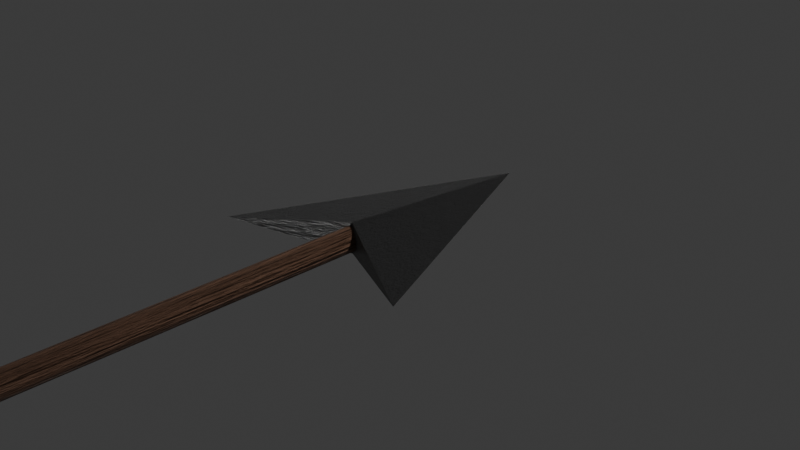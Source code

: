 # Source: arrows.blend  (saved by Blender 4.2.66; exported with 4.5.12 LTS)
import bpy
from mathutils import Matrix  # noqa: F401  (used for matrix-valued properties, if any)

bpy.ops.wm.read_factory_settings(use_empty=True)
scene = bpy.context.scene
scene.name = 'Scene'

# ---- collections
col_collection = bpy.data.collections.new('Collection'); scene.collection.children.link(col_collection)

# ---- materials (node trees are filled in below, after node groups)
mat_material = bpy.data.materials.new('Material')
mat_material.alpha_threshold = 0.0
mat_material.use_transparent_shadow = False
mat_material.roughness = 0.5
mat_material.line_color = (0.0, 0.0, 0.0, 1.0)
mat_material_002 = bpy.data.materials.new('Material.002')
mat_material_001 = bpy.data.materials.new('Material.001')

# ---- material node trees
mat_material.use_nodes = True; mat_material.node_tree.nodes.clear()
_N = mat_material.node_tree.nodes; _L = mat_material.node_tree.links
n0 = _N.new('ShaderNodeOutputMaterial'); n0.name = 'Material Output'; n0.location = (300, 300)
n1 = _N.new('ShaderNodeBsdfPrincipled'); n1.name = 'Principled BSDF'; n1.location = (10, 300)
n1.inputs[0].default_value = (0.2462, 0.2462, 0.2462, 1.0)
n1.inputs[1].default_value = 1.0
n1.inputs[2].default_value = 0.4
n1.inputs[3].default_value = 1.45
n2 = _N.new('ShaderNodeBump'); n2.name = 'Bump'; n2.location = (-231, 272)
n2.inputs[1].default_value = 1.0
n2.inputs[2].default_value = 1.0
n3 = _N.new('ShaderNodeTexNoise'); n3.name = 'Noise Texture'; n3.location = (-474, 380)
n3.inputs[3].default_value = 12.0
n3.inputs[4].default_value = 1.0
_L.new(n1.outputs[0], n0.inputs[0])
_L.new(n3.outputs[0], n2.inputs[3])
_L.new(n2.outputs[0], n1.inputs[5])
n0.is_active_output = True
mat_material_002.use_nodes = True; mat_material_002.node_tree.nodes.clear()
_N = mat_material_002.node_tree.nodes; _L = mat_material_002.node_tree.links
n0 = _N.new('ShaderNodeBsdfPrincipled'); n0.name = 'Principled BSDF'; n0.location = (10, 300)
n0.inputs[0].default_value = (0.3482, 0.1861, 0.1154, 1.0)
n1 = _N.new('ShaderNodeOutputMaterial'); n1.name = 'Material Output'; n1.location = (300, 300)
n2 = _N.new('ShaderNodeBump'); n2.name = 'Bump'; n2.location = (-203, 173)
n2.inputs[1].default_value = 1.0
n2.inputs[2].default_value = 1.0
n3 = _N.new('ShaderNodeTexNoise'); n3.name = 'Noise Texture'; n3.location = (-447, 281)
n3.inputs[3].default_value = 12.0
n3.inputs[4].default_value = 0.875
_L.new(n0.outputs[0], n1.inputs[0])
_L.new(n2.outputs[0], n0.inputs[5])
_L.new(n3.outputs[0], n2.inputs[3])
n1.is_active_output = True
mat_material_001.use_nodes = True; mat_material_001.node_tree.nodes.clear()
_N = mat_material_001.node_tree.nodes; _L = mat_material_001.node_tree.links
n0 = _N.new('ShaderNodeBsdfPrincipled'); n0.name = 'Principled BSDF'; n0.location = (10, 300)
n0.inputs[0].default_value = (0.03995, 0.01736, 0.005364, 1.0)
n1 = _N.new('ShaderNodeOutputMaterial'); n1.name = 'Material Output'; n1.location = (300, 300)
n2 = _N.new('ShaderNodeBump'); n2.name = 'Bump'; n2.location = (-184, 321)
n2.inputs[1].default_value = 1.0
n2.inputs[2].default_value = 1.0
n3 = _N.new('ShaderNodeTexNoise'); n3.name = 'Noise Texture'; n3.location = (-428, 429)
n3.inputs[3].default_value = 12.0
n3.inputs[4].default_value = 1.0
_L.new(n0.outputs[0], n1.inputs[0])
_L.new(n3.outputs[0], n2.inputs[3])
_L.new(n2.outputs[0], n0.inputs[5])
n1.is_active_output = True

# ---- world
world_world = bpy.data.worlds.new('World'); scene.world = world_world
world_world.use_nodes = True; world_world.node_tree.nodes.clear()
_N = world_world.node_tree.nodes; _L = world_world.node_tree.links
n0 = _N.new('ShaderNodeOutputWorld'); n0.name = 'World Output'; n0.location = (300, 300)
n1 = _N.new('ShaderNodeBackground'); n1.name = 'Background'; n1.location = (10, 300)
n1.inputs[0].default_value = (0.05088, 0.05088, 0.05088, 1.0)
_L.new(n1.outputs[0], n0.inputs[0])
n0.is_active_output = True
world_world.color = (0.05088, 0.05088, 0.05088)
world_world.sun_shadow_jitter_overblur = 0.0

# ---- cameras
cam_camera = bpy.data.cameras.new('Camera')
cam_camera.clip_end = 100.0
cam_camera.ortho_scale = 7.314

# ---- lights
light_light = bpy.data.lights.new('Light', 'POINT')
light_light.energy = 1000.0
light_light.shadow_soft_size = 0.1

# ---- meshes
me_cube = bpy.data.meshes.new('Cube')
me_cube.from_pydata([(0.0, 1.357, 0.0), (1.0, -1.0, 0.0), (-1.0, -1.0, 0.0), (0.0, -0.5099, 0.1392), (0.0, -0.5099, -0.1392)], [], [(0, 2, 3, 1), (4, 3, 2), (0, 1, 4, 2), (1, 3, 4)])
_uv = me_cube.uv_layers.new(name='UVMap')
_uv.uv.foreach_set('vector', [0.875, 0.5, 0.875, 0.75, 0.75, 0.75, 0.625, 0.75, 0.375, 0.875, 0.625, 0.875, 0.375, 1.0, 0.375, 0.5, 0.375, 0.75, 0.25, 0.75, 0.125, 0.75, 0.625, 0.75, 0.625, 0.875, 0.375, 0.875])
me_cube.materials.append(mat_material)
me_cube.use_mirror_vertex_groups = False
me_cube.update()
me_cylinder = bpy.data.meshes.new('Cylinder')
me_cylinder.from_pydata([(0.0, 1.0, -1.0), (0.0, 1.0, 83.42), (0.1951, 0.9808, -1.0), (0.1951, 0.9808, 83.42), (0.3827, 0.9239, -1.0), (0.3827, 0.9239, 83.42), (0.5556, 0.8315, -1.0), (0.5556, 0.8315, 83.42), (0.7071, 0.7071, -1.0), (0.7071, 0.7071, 83.42), (0.8315, 0.5556, -1.0), (0.8315, 0.5556, 83.42), (0.9239, 0.3827, -1.0), (0.9239, 0.3827, 83.42), (0.9808, 0.1951, -1.0), (0.9808, 0.1951, 83.42), (1.0, 0.0, -1.0), (1.0, 3.603e-06, 83.42), (0.9808, -0.1951, -1.0), (0.9808, -0.1951, 83.42), (0.9239, -0.3827, -1.0), (0.9239, -0.3827, 83.42), (0.8315, -0.5556, -1.0), (0.8315, -0.5556, 83.42), (0.7071, -0.7071, -1.0), (0.7071, -0.7071, 83.42), (0.5556, -0.8315, -1.0), (0.5556, -0.8315, 83.42), (0.3827, -0.9239, -1.0), (0.3827, -0.9239, 83.42), (0.1951, -0.9808, -1.0), (0.1951, -0.9808, 83.42), (0.0, -1.0, -1.0), (0.0, -1.0, 83.42), (-0.1951, -0.9808, -1.0), (-0.1951, -0.9808, 83.42), (-0.3827, -0.9239, -1.0), (-0.3827, -0.9239, 83.42), (-0.5556, -0.8315, -1.0), (-0.5556, -0.8315, 83.42), (-0.7071, -0.7071, -1.0), (-0.7071, -0.7071, 83.42), (-0.8315, -0.5556, -1.0), (-0.8315, -0.5556, 83.42), (-0.9239, -0.3827, -1.0), (-0.9239, -0.3827, 83.42), (-0.9808, -0.1951, -1.0), (-0.9808, -0.1951, 83.42), (-1.0, 0.0, -1.0), (-1.0, 3.603e-06, 83.42), (-0.9808, 0.1951, -1.0), (-0.9808, 0.1951, 83.42), (-0.9239, 0.3827, -1.0), (-0.9239, 0.3827, 83.42), (-0.8315, 0.5556, -1.0), (-0.8315, 0.5556, 83.42), (-0.7071, 0.7071, -1.0), (-0.7071, 0.7071, 83.42), (-0.5556, 0.8315, -1.0), (-0.5556, 0.8315, 83.42), (-0.3827, 0.9239, -1.0), (-0.3827, 0.9239, 83.42), (-0.1951, 0.9808, -1.0), (-0.1951, 0.9808, 83.42)], [], [(0, 1, 3, 2), (2, 3, 5, 4), (4, 5, 7, 6), (6, 7, 9, 8), (8, 9, 11, 10), (10, 11, 13, 12), (12, 13, 15, 14), (14, 15, 17, 16), (16, 17, 19, 18), (18, 19, 21, 20), (20, 21, 23, 22), (22, 23, 25, 24), (24, 25, 27, 26), (26, 27, 29, 28), (28, 29, 31, 30), (30, 31, 33, 32), (32, 33, 35, 34), (34, 35, 37, 36), (36, 37, 39, 38), (38, 39, 41, 40), (40, 41, 43, 42), (42, 43, 45, 44), (44, 45, 47, 46), (46, 47, 49, 48), (48, 49, 51, 50), (50, 51, 53, 52), (52, 53, 55, 54), (54, 55, 57, 56), (56, 57, 59, 58), (58, 59, 61, 60), (3, 1, 63, 61, 59, 57, 55, 53, 51, 49, 47, 45, 43, 41, 39, 37, 35, 33, 31, 29, 27, 25, 23, 21, 19, 17, 15, 13, 11, 9, 7, 5), (60, 61, 63, 62), (62, 63, 1, 0), (0, 2, 4, 6, 8, 10, 12, 14, 16, 18, 20, 22, 24, 26, 28, 30, 32, 34, 36, 38, 40, 42, 44, 46, 48, 50, 52, 54, 56, 58, 60, 62)])
_uv = me_cylinder.uv_layers.new(name='UVMap')
_uv.uv.foreach_set('vector', [1.0, 0.5, 1.0, 1.0, 0.9688, 1.0, 0.9688, 0.5, 0.9688, 0.5, 0.9688, 1.0, 0.9375, 1.0, 0.9375, 0.5, 0.9375, 0.5, 0.9375, 1.0, 0.9062, 1.0, 0.9062, 0.5, 0.9062, 0.5, 0.9062, 1.0, 0.875, 1.0, 0.875, 0.5, 0.875, 0.5, 0.875, 1.0, 0.8438, 1.0, 0.8438, 0.5, 0.8438, 0.5, 0.8438, 1.0, 0.8125, 1.0, 0.8125, 0.5, 0.8125, 0.5, 0.8125, 1.0, 0.7812, 1.0, 0.7812, 0.5, 0.7812, 0.5, 0.7812, 1.0, 0.75, 1.0, 0.75, 0.5, 0.75, 0.5, 0.75, 1.0, 0.7188, 1.0, 0.7188, 0.5, 0.7188, 0.5, 0.7188, 1.0, 0.6875, 1.0, 0.6875, 0.5, 0.6875, 0.5, 0.6875, 1.0, 0.6562, 1.0, 0.6562, 0.5, 0.6562, 0.5, 0.6562, 1.0, 0.625, 1.0, 0.625, 0.5, 0.625, 0.5, 0.625, 1.0, 0.5938, 1.0, 0.5938, 0.5, 0.5938, 0.5, 0.5938, 1.0, 0.5625, 1.0, 0.5625, 0.5, 0.5625, 0.5, 0.5625, 1.0, 0.5312, 1.0, 0.5312, 0.5, 0.5312, 0.5, 0.5312, 1.0, 0.5, 1.0, 0.5, 0.5, 0.5, 0.5, 0.5, 1.0, 0.4688, 1.0, 0.4688, 0.5, 0.4688, 0.5, 0.4688, 1.0, 0.4375, 1.0, 0.4375, 0.5, 0.4375, 0.5, 0.4375, 1.0, 0.4062, 1.0, 0.4062, 0.5, 0.4062, 0.5, 0.4062, 1.0, 0.375, 1.0, 0.375, 0.5, 0.375, 0.5, 0.375, 1.0, 0.3438, 1.0, 0.3438, 0.5, 0.3438, 0.5, 0.3438, 1.0, 0.3125, 1.0, 0.3125, 0.5, 0.3125, 0.5, 0.3125, 1.0, 0.2812, 1.0, 0.2812, 0.5, 0.2812, 0.5, 0.2812, 1.0, 0.25, 1.0, 0.25, 0.5, 0.25, 0.5, 0.25, 1.0, 0.2188, 1.0, 0.2188, 0.5, 0.2188, 0.5, 0.2188, 1.0, 0.1875, 1.0, 0.1875, 0.5, 0.1875, 0.5, 0.1875, 1.0, 0.1562, 1.0, 0.1562, 0.5, 0.1562, 0.5, 0.1562, 1.0, 0.125, 1.0, 0.125, 0.5, 0.125, 0.5, 0.125, 1.0, 0.09375, 1.0, 0.09375, 0.5, 0.09375, 0.5, 0.09375, 1.0, 0.0625, 1.0, 0.0625, 0.5, 0.2968, 0.4854, 0.25, 0.49, 0.2032, 0.4854, 0.1582, 0.4717, 0.1167, 0.4496, 0.08029, 0.4197, 0.05045, 0.3833, 0.02827, 0.3418, 0.01461, 0.2968, 0.01, 0.25, 0.01461, 0.2032, 0.02827, 0.1582, 0.05045, 0.1167, 0.08029, 0.08029, 0.1167, 0.05045, 0.1582, 0.02827, 0.2032, 0.01461, 0.25, 0.01, 0.2968, 0.01461, 0.3418, 0.02827, 0.3833, 0.05045, 0.4197, 0.08029, 0.4496, 0.1167, 0.4717, 0.1582, 0.4854, 0.2032, 0.49, 0.25, 0.4854, 0.2968, 0.4717, 0.3418, 0.4496, 0.3833, 0.4197, 0.4197, 0.3833, 0.4496, 0.3418, 0.4717, 0.0625, 0.5, 0.0625, 1.0, 0.03125, 1.0, 0.03125, 0.5, 0.03125, 0.5, 0.03125, 1.0, 0.0, 1.0, 0.0, 0.5, 0.75, 0.49, 0.7968, 0.4854, 0.8418, 0.4717, 0.8833, 0.4496, 0.9197, 0.4197, 0.9496, 0.3833, 0.9717, 0.3418, 0.9854, 0.2968, 0.99, 0.25, 0.9854, 0.2032, 0.9717, 0.1582, 0.9496, 0.1167, 0.9197, 0.08029, 0.8833, 0.05045, 0.8418, 0.02827, 0.7968, 0.01461, 0.75, 0.01, 0.7032, 0.01461, 0.6582, 0.02827, 0.6167, 0.05045, 0.5803, 0.08029, 0.5504, 0.1167, 0.5283, 0.1582, 0.5146, 0.2032, 0.51, 0.25, 0.5146, 0.2968, 0.5283, 0.3418, 0.5504, 0.3833, 0.5803, 0.4197, 0.6167, 0.4496, 0.6582, 0.4717, 0.7032, 0.4854])
me_cylinder.materials.append(mat_material_002)
me_cylinder.update()
me_plane = bpy.data.meshes.new('Plane')
me_plane.from_pydata([(-1.0, -1.0, -0.1464), (1.0, -1.0, -0.2295), (-1.0, -0.6228, -0.1464), (1.0, -0.6356, -0.2295), (0.0, -1.0, 0.0), (0.0, 1.0, 0.0)], [], [(4, 1, 3, 5), (0, 4, 5, 2)])
_uv = me_plane.uv_layers.new(name='UVMap')
_uv.uv.foreach_set('vector', [0.5, 0.0, 1.0, 0.0, 1.0, 1.0, 0.5, 1.0, 0.0, 0.0, 0.5, 0.0, 0.5, 1.0, 0.0, 1.0])
me_plane.materials.append(mat_material_001)
me_plane.update()

# ---- objects
ob_cube = bpy.data.objects.new('Cube', me_cube)
ob_light = bpy.data.objects.new('Light', light_light)
ob_camera = bpy.data.objects.new('Camera', cam_camera)
ob_cylinder = bpy.data.objects.new('Cylinder', me_cylinder)
ob_plane = bpy.data.objects.new('Plane', me_plane)

# ---- transforms, parenting, visibility, modifiers, constraints
ob_cube.location = (0.0, 0.0, 0.0)
ob_cube.scale = (1.234, 1.234, 1.234)
ob_cube.lock_rotations_4d = False
ob_cube.empty_display_type = 'ARROWS'
ob_cube.lineart.crease_threshold = 0.0
ob_light.location = (4.076, 1.005, 5.904)
ob_light.rotation_euler = (0.6503, 0.05522, 1.866)
ob_light.lock_rotations_4d = False
ob_light.empty_display_type = 'ARROWS'
ob_light.color = (0.0, 0.0, 0.0, 0.0)
ob_light.lineart.crease_threshold = 0.0
ob_camera.location = (7.359, -6.926, 4.958)
ob_camera.rotation_euler = (1.109, 0.0, 0.8149)
ob_camera.lock_rotations_4d = False
ob_camera.empty_display_type = 'ARROWS'
ob_camera.color = (0.0, 0.0, 0.0, 0.0)
ob_camera.display_type = 'WIRE'
ob_camera.lineart.crease_threshold = 0.0
ob_cylinder.location = (0.0, -0.739, 0.0)
ob_cylinder.rotation_euler = (1.571, 0.0, 0.0)
ob_cylinder.scale = (0.1264, 0.1264, 0.1264)
ob_plane.location = (0.0, -10.24, 0.06917)
ob_plane.scale = (0.7379, 0.7379, 0.7379)
_m = ob_plane.modifiers.new('Solidify', 'SOLIDIFY')
_m.thickness = 0.1

# ---- collection membership
col_collection.objects.link(ob_cube)
col_collection.objects.link(ob_light)
col_collection.objects.link(ob_camera)
col_collection.objects.link(ob_cylinder)
col_collection.objects.link(ob_plane)

# ---- scene / render settings (as saved in the file)
scene.camera = ob_camera
scene.frame_start = 1; scene.frame_end = 250; scene.frame_set(0)
scene.render.engine = 'BLENDER_EEVEE_NEXT'
bpy.context.view_layer.update()
